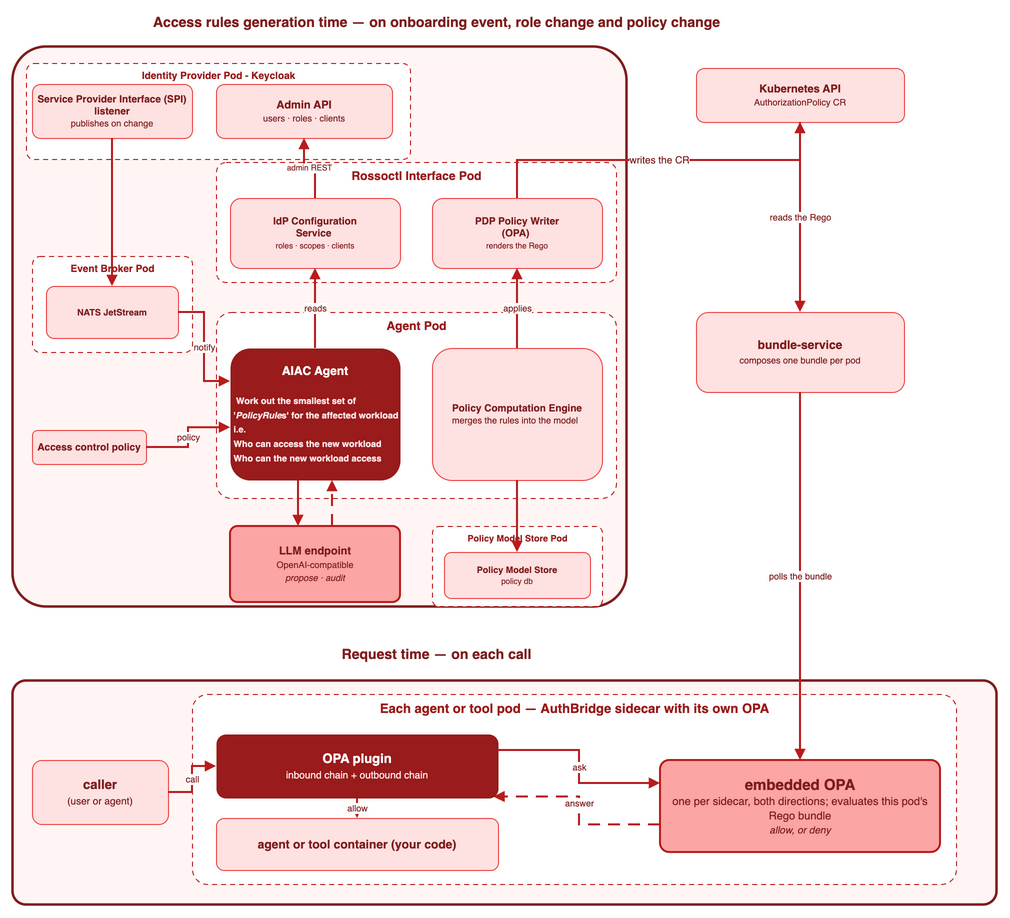

The diagram above was exported from draw.io. Its source (the exported page's mxGraphModel, read from the mxfile embedded in the PNG):
<mxGraphModel dx="2388" dy="926" grid="1" gridSize="10" guides="1" tooltips="1" connect="1" arrows="1" fold="1" page="1" pageScale="1" pageWidth="1100" pageHeight="1100" math="0" shadow="0">
  <root>
    <mxCell id="0" />
    <mxCell id="1" parent="0" />
    <mxCell id="t1bg" parent="1" style="rounded=1;arcSize=6;html=1;fillColor=#fff5f5;strokeColor=#7f1d1d;strokeWidth=2.5;" value="" vertex="1">
      <mxGeometry height="560" width="614" x="16" y="36" as="geometry" />
    </mxCell>
    <mxCell id="t1title" parent="1" style="text;html=1;align=center;verticalAlign=middle;fontSize=14;fontStyle=1;fontColor=#7f1d1d;" value="Access rules generation time — on onboarding event, role change and policy change" vertex="1">
      <mxGeometry height="24" width="848" x="16" as="geometry" />
    </mxCell>
    <mxCell id="t2bg" parent="1" style="rounded=1;arcSize=6;html=1;fillColor=#fff5f5;strokeColor=#7f1d1d;strokeWidth=2.5;" value="" vertex="1">
      <mxGeometry height="224" width="984" x="16" y="670" as="geometry" />
    </mxCell>
    <mxCell id="t2title" parent="1" style="text;html=1;align=center;verticalAlign=middle;fontSize=14;fontStyle=1;fontColor=#7f1d1d;" value="Request time — on each call" vertex="1">
      <mxGeometry height="24" width="848" x="16" y="632" as="geometry" />
    </mxCell>
    <mxCell id="kcpod" parent="1" style="rounded=1;arcSize=8;html=1;dashed=1;dashPattern=5 4;fillColor=#ffffff;strokeColor=#b91c1c;fontColor=#991b1b;fontSize=10;fontStyle=1;verticalAlign=top;container=1;collapsible=0;" value="Identity Provider Pod -&amp;nbsp;Keycloak" vertex="1">
      <mxGeometry height="96" width="384" x="30" y="53" as="geometry" />
    </mxCell>
    <mxCell id="kcapi" parent="kcpod" style="rounded=1;whiteSpace=wrap;html=1;fillColor=#fee2e2;strokeColor=#ef4444;fontColor=#7f1d1d;fontSize=11;" value="&lt;b&gt;Admin API&lt;/b&gt;&lt;br&gt;&lt;font style=&quot;font-size:9px&quot;&gt;users · roles · clients&lt;/font&gt;" vertex="1">
      <mxGeometry height="54" width="176" x="190" y="21" as="geometry" />
    </mxCell>
    <mxCell id="k8sapi" parent="1" style="rounded=1;whiteSpace=wrap;html=1;fillColor=#fee2e2;strokeColor=#ef4444;fontColor=#7f1d1d;fontSize=11;" value="&lt;b&gt;Kubernetes API&lt;/b&gt;&lt;br&gt;&lt;font style='font-size:9px'&gt;AuthorizationPolicy CR&lt;/font&gt;" vertex="1">
      <mxGeometry height="54" width="208" x="700" y="58" as="geometry" />
    </mxCell>
    <mxCell id="spi" parent="kcpod" style="rounded=1;whiteSpace=wrap;html=1;fillColor=#fee2e2;strokeColor=#ef4444;fontColor=#7f1d1d;fontSize=10;" value="&lt;b&gt;Service Provider Interface (SPI) listener&lt;/b&gt;&lt;br&gt;&lt;font style=&quot;font-size:9px&quot;&gt;publishes on change&lt;/font&gt;" vertex="1">
      <mxGeometry height="54" width="160" x="6" y="21" as="geometry" />
    </mxCell>
    <mxCell id="brokerpod" parent="1" style="rounded=1;arcSize=8;html=1;dashed=1;dashPattern=5 4;fillColor=#ffffff;strokeColor=#b91c1c;fontColor=#991b1b;fontSize=10;fontStyle=1;verticalAlign=top;container=1;collapsible=0;" value="Event Broker Pod" vertex="1">
      <mxGeometry height="96" width="160" x="36" y="246" as="geometry" />
    </mxCell>
    <mxCell id="nats" parent="brokerpod" style="rounded=1;whiteSpace=wrap;html=1;fillColor=#fee2e2;strokeColor=#ef4444;fontColor=#7f1d1d;fontSize=9;" value="&lt;b&gt;NATS JetStream&lt;/b&gt;" vertex="1">
      <mxGeometry height="52" width="132" x="14" y="30" as="geometry" />
    </mxCell>
    <mxCell id="cfgmap" parent="1" style="rounded=1;whiteSpace=wrap;html=1;fillColor=#fee2e2;strokeColor=#ef4444;fontColor=#7f1d1d;fontSize=10;" value="&lt;b&gt;Access control policy&lt;br&gt;&lt;/b&gt;" vertex="1">
      <mxGeometry height="34" width="114" x="36" y="420" as="geometry" />
    </mxCell>
    <mxCell id="ifacepod" parent="1" style="rounded=1;arcSize=8;html=1;dashed=1;dashPattern=5 4;fillColor=#ffffff;strokeColor=#b91c1c;fontColor=#991b1b;fontSize=12;fontStyle=1;verticalAlign=top;container=1;collapsible=0;" value="Rossoctl Interface Pod" vertex="1">
      <mxGeometry height="120" width="400" x="220" y="152" as="geometry" />
    </mxCell>
    <mxCell id="idp" parent="ifacepod" style="rounded=1;whiteSpace=wrap;html=1;fillColor=#fee2e2;strokeColor=#ef4444;fontColor=#7f1d1d;fontSize=10;" value="&lt;b&gt;IdP Configuration&lt;br&gt;Service&amp;nbsp;&lt;/b&gt;&lt;br&gt;&lt;font style=&quot;font-size:8px&quot;&gt;roles · scopes · clients&lt;/font&gt;" vertex="1">
      <mxGeometry height="70" width="170" x="14" y="36" as="geometry" />
    </mxCell>
    <mxCell id="pdp" parent="ifacepod" style="rounded=1;whiteSpace=wrap;html=1;fillColor=#fee2e2;strokeColor=#ef4444;fontColor=#7f1d1d;fontSize=10;" value="&lt;b&gt;PDP Policy Writer&lt;br&gt;(OPA)&amp;nbsp;&lt;/b&gt;&lt;br&gt;&lt;font style=&quot;font-size:8px&quot;&gt;renders the Rego&lt;/font&gt;" vertex="1">
      <mxGeometry height="70" width="170" x="216" y="36" as="geometry" />
    </mxCell>
    <mxCell id="agentpod" parent="1" style="rounded=1;arcSize=8;html=1;dashed=1;dashPattern=5 4;fillColor=#ffffff;strokeColor=#b91c1c;fontColor=#991b1b;fontSize=12;fontStyle=1;verticalAlign=top;container=1;collapsible=0;" value="Agent Pod" vertex="1">
      <mxGeometry height="186" width="400" x="220" y="302" as="geometry" />
    </mxCell>
    <mxCell id="aiacagent" parent="agentpod" style="rounded=1;whiteSpace=wrap;html=1;fillColor=#991b1b;strokeColor=none;fontColor=#ffffff;fontSize=12;" value="&lt;b&gt;AIAC Agent&lt;/b&gt;&lt;br&gt;&lt;div&gt;&lt;br&gt;&lt;div align=&quot;left&quot;&gt;&lt;b&gt;&lt;font color=&quot;#ffe4e6&quot; style=&quot;font-size: 9px;&quot;&gt;&amp;nbsp; Work out&amp;nbsp;&lt;/font&gt;&lt;font color=&quot;#ffe4e6&quot; style=&quot;font-size: 9px;&quot;&gt;the smallest set of&amp;nbsp; &amp;nbsp;'&lt;i&gt;PolicyRule&lt;/i&gt;s' for the affected workload&lt;/font&gt;&lt;/b&gt;&lt;br&gt;&lt;b&gt;&lt;font color=&quot;#ffe4e6&quot; style=&quot;font-size: 9px;&quot;&gt;&amp;nbsp;i.e.&amp;nbsp;&amp;nbsp;&lt;/font&gt;&lt;/b&gt;&lt;br&gt;&lt;b&gt;&lt;font color=&quot;#ffe4e6&quot; style=&quot;font-size: 9px;&quot;&gt;&amp;nbsp;Who can access the new workload&lt;/font&gt;&lt;/b&gt;&lt;br&gt;&lt;b&gt;&lt;font color=&quot;#ffe4e6&quot; style=&quot;font-size: 9px;&quot;&gt;&amp;nbsp;Who can the new workload access&lt;/font&gt;&lt;/b&gt;&lt;/div&gt;&lt;/div&gt;" vertex="1">
      <mxGeometry height="132" width="170" x="14" y="36" as="geometry" />
    </mxCell>
    <mxCell id="pce" parent="agentpod" style="rounded=1;whiteSpace=wrap;html=1;fillColor=#fee2e2;strokeColor=#ef4444;fontColor=#7f1d1d;fontSize=10;" value="&lt;b&gt;Policy Computation Engine&lt;/b&gt;&lt;br&gt;&lt;div align=&quot;left&quot;&gt;&lt;font style=&quot;font-size:9px&quot;&gt;merges the rules into the model&lt;/font&gt;&lt;/div&gt;" vertex="1">
      <mxGeometry height="132" width="170" x="216" y="36" as="geometry" />
    </mxCell>
    <mxCell id="llm" parent="1" style="rounded=1;arcSize=10;whiteSpace=wrap;html=1;fillColor=#fca5a5;strokeColor=#b91c1c;strokeWidth=2;fontColor=#7f1d1d;fontSize=11;" value="&lt;b&gt;LLM endpoint&lt;/b&gt;&lt;br&gt;&lt;font style='font-size:9px'&gt;OpenAI-compatible&lt;/font&gt;&lt;br&gt;&lt;i&gt;&lt;font style='font-size:9px'&gt;propose · audit&lt;/font&gt;&lt;/i&gt;" vertex="1">
      <mxGeometry height="76" width="170" x="234" y="516" as="geometry" />
    </mxCell>
    <mxCell id="pmspod" parent="1" style="rounded=1;arcSize=8;html=1;dashed=1;dashPattern=5 4;fillColor=#ffffff;strokeColor=#b91c1c;fontColor=#991b1b;fontSize=9;fontStyle=1;verticalAlign=top;container=1;collapsible=0;" value="Policy Model Store Pod" vertex="1">
      <mxGeometry height="80" width="170" x="436" y="516" as="geometry" />
    </mxCell>
    <mxCell id="pms" parent="pmspod" style="rounded=1;whiteSpace=wrap;html=1;fillColor=#fee2e2;strokeColor=#ef4444;fontColor=#7f1d1d;fontSize=9;" value="&lt;b&gt;Policy Model Store&lt;/b&gt;&lt;br&gt;&lt;font style=&quot;font-size:8px&quot;&gt;policy db&lt;/font&gt;" vertex="1">
      <mxGeometry height="46" width="146" x="12" y="26" as="geometry" />
    </mxCell>
    <mxCell id="bundle" parent="1" style="rounded=1;whiteSpace=wrap;html=1;fillColor=#fee2e2;strokeColor=#ef4444;fontColor=#7f1d1d;fontSize=12;" value="&lt;b&gt;bundle-service&lt;/b&gt;&lt;br&gt;&lt;font style='font-size:9px'&gt;composes one bundle per pod&lt;/font&gt;" vertex="1">
      <mxGeometry height="80" width="208" x="700" y="302" as="geometry" />
    </mxCell>
    <mxCell id="caller" parent="1" style="rounded=1;whiteSpace=wrap;html=1;fillColor=#fee2e2;strokeColor=#ef4444;fontColor=#7f1d1d;fontSize=13;" value="&lt;b&gt;caller&lt;/b&gt;&lt;br&gt;&lt;font style='font-size:10px'&gt;(user or agent)&lt;/font&gt;" vertex="1">
      <mxGeometry height="64" width="136" x="36" y="750" as="geometry" />
    </mxCell>
    <mxCell id="gatepod" parent="1" style="rounded=1;arcSize=8;html=1;dashed=1;dashPattern=5 4;fillColor=#ffffff;strokeColor=#b91c1c;fontColor=#991b1b;fontSize=13;fontStyle=1;verticalAlign=top;container=1;collapsible=0;" value="Each agent or tool pod — AuthBridge sidecar with its own OPA" vertex="1">
      <mxGeometry height="190" width="764" x="196" y="684" as="geometry" />
    </mxCell>
    <mxCell id="opaplugin" parent="gatepod" style="rounded=1;whiteSpace=wrap;html=1;fillColor=#991b1b;strokeColor=none;fontColor=#ffffff;fontSize=13;" value="&lt;b&gt;OPA plugin&lt;/b&gt;&lt;br&gt;&lt;font color=&quot;#ffe4e6&quot; style=&quot;font-size: 10px;&quot;&gt;inbound chain + outbound chain&lt;/font&gt;" vertex="1">
      <mxGeometry height="64" width="282" x="24" y="40" as="geometry" />
    </mxCell>
    <mxCell id="agentcontainer" parent="gatepod" style="rounded=1;whiteSpace=wrap;html=1;fillColor=#fee2e2;strokeColor=#ef4444;fontColor=#7f1d1d;fontSize=12;" value="&lt;b&gt;agent or tool container (your code)&lt;/b&gt;" vertex="1">
      <mxGeometry height="52" width="282" x="24" y="124" as="geometry" />
    </mxCell>
    <mxCell id="opa" parent="gatepod" style="rounded=1;arcSize=10;whiteSpace=wrap;html=1;fillColor=#fca5a5;strokeColor=#b91c1c;strokeWidth=2;fontColor=#7f1d1d;" value="&lt;b&gt;&lt;font style=&quot;font-size:15px&quot;&gt;embedded OPA&lt;/font&gt;&lt;/b&gt;&lt;br&gt;&lt;font style=&quot;font-size:11px&quot;&gt;one per sidecar, both directions; evaluates this pod's Rego bundle&lt;/font&gt;&lt;br&gt;&lt;i&gt;&lt;font style=&quot;font-size:10px&quot;&gt;allow, or deny&lt;/font&gt;&lt;/i&gt;" vertex="1">
      <mxGeometry height="92" width="280" x="468" y="66" as="geometry" />
    </mxCell>
    <mxCell id="e1" edge="1" parent="1" source="spi" style="edgeStyle=orthogonalEdgeStyle;rounded=0;html=1;strokeColor=#b91c1c;strokeWidth=2;endArrow=block;endFill=1;exitX=0.5;exitY=1;entryX=0.5;entryY=0;" target="nats">
      <mxGeometry relative="1" as="geometry" />
    </mxCell>
    <mxCell id="e2" edge="1" parent="1" source="nats" style="edgeStyle=orthogonalEdgeStyle;rounded=0;html=1;strokeColor=#b91c1c;strokeWidth=2;endArrow=block;endFill=1;fontColor=#7f1d1d;fontSize=9;exitX=1;exitY=0.5;entryX=0;entryY=0.25;" target="aiacagent" value="notify">
      <mxGeometry relative="1" x="0.0083" as="geometry">
        <mxPoint as="offset" />
      </mxGeometry>
    </mxCell>
    <mxCell id="e3" edge="1" parent="1" source="cfgmap" style="edgeStyle=orthogonalEdgeStyle;rounded=0;html=1;strokeColor=#b91c1c;strokeWidth=2;endArrow=block;endFill=1;fontColor=#7f1d1d;fontSize=9;exitX=1;exitY=0.5;entryX=0;entryY=0.6;" target="aiacagent" value="policy">
      <mxGeometry relative="1" as="geometry" />
    </mxCell>
    <mxCell id="e4" edge="1" parent="1" source="aiacagent" style="edgeStyle=orthogonalEdgeStyle;rounded=0;html=1;strokeColor=#b91c1c;strokeWidth=2;endArrow=block;endFill=1;fontColor=#7f1d1d;fontSize=9;exitX=0.5;exitY=0;entryX=0.5;entryY=1;" target="idp" value="reads">
      <mxGeometry relative="1" as="geometry" />
    </mxCell>
    <mxCell id="e5" edge="1" parent="1" source="pce" style="edgeStyle=orthogonalEdgeStyle;rounded=0;html=1;strokeColor=#b91c1c;strokeWidth=2;endArrow=block;endFill=1;fontColor=#7f1d1d;fontSize=9;exitX=0.5;exitY=0;entryX=0.5;entryY=1;" target="pdp" value="applies">
      <mxGeometry relative="1" as="geometry" />
    </mxCell>
    <mxCell id="e6" edge="1" parent="1" source="idp" style="edgeStyle=orthogonalEdgeStyle;rounded=0;html=1;strokeColor=#b91c1c;strokeWidth=2;endArrow=block;endFill=1;fontColor=#7f1d1d;fontSize=8;exitX=0.5;exitY=0;entryX=0.5;entryY=1;" target="kcapi" value="admin REST">
      <mxGeometry relative="1" as="geometry" />
    </mxCell>
    <mxCell id="e7" edge="1" parent="1" source="pdp" style="edgeStyle=orthogonalEdgeStyle;rounded=0;html=1;strokeColor=#b91c1c;strokeWidth=2;endArrow=block;endFill=1;fontColor=#7f1d1d;fontSize=8;exitX=0.5;exitY=0;entryX=0.5;entryY=1;" target="k8sapi" value="&lt;font style=&quot;font-size: 10px;&quot;&gt;writes the CR&lt;/font&gt;">
      <mxGeometry relative="1" as="geometry" />
    </mxCell>
    <mxCell id="e8" edge="1" parent="1" source="aiacagent" style="edgeStyle=orthogonalEdgeStyle;rounded=0;html=1;strokeColor=#b91c1c;strokeWidth=2;endArrow=block;endFill=1;exitX=0.4;exitY=1;entryX=0.4;entryY=0;" target="llm">
      <mxGeometry relative="1" as="geometry" />
    </mxCell>
    <mxCell id="e9" edge="1" parent="1" source="llm" style="edgeStyle=orthogonalEdgeStyle;rounded=0;html=1;strokeColor=#b91c1c;strokeWidth=2;endArrow=block;endFill=1;dashed=1;dashPattern=6 4;exitX=0.6;exitY=0;entryX=0.6;entryY=1;" target="aiacagent">
      <mxGeometry relative="1" as="geometry" />
    </mxCell>
    <mxCell id="e10" edge="1" parent="1" source="pce" style="edgeStyle=orthogonalEdgeStyle;rounded=0;html=1;strokeColor=#b91c1c;strokeWidth=2;endArrow=block;endFill=1;exitX=0.5;exitY=1;entryX=0.5;entryY=0;" target="pms">
      <mxGeometry relative="1" as="geometry" />
    </mxCell>
    <mxCell id="e11" edge="1" parent="1" source="k8sapi" style="edgeStyle=orthogonalEdgeStyle;rounded=0;html=1;strokeColor=#b91c1c;strokeWidth=2;endArrow=block;endFill=1;fontColor=#7f1d1d;fontSize=9;exitX=0.5;exitY=1;entryX=0.5;entryY=0;" target="bundle" value="reads the Rego">
      <mxGeometry relative="1" as="geometry" />
    </mxCell>
    <mxCell id="e12" edge="1" parent="1" source="bundle" style="edgeStyle=orthogonalEdgeStyle;rounded=0;html=1;strokeColor=#b91c1c;strokeWidth=2;endArrow=block;endFill=1;fontColor=#7f1d1d;fontSize=9;exitX=0.5;exitY=1;entryX=0.5;entryY=0;" target="opa" value="polls the bundle">
      <mxGeometry relative="1" as="geometry" />
    </mxCell>
    <mxCell id="e13" edge="1" parent="1" source="caller" style="edgeStyle=orthogonalEdgeStyle;rounded=0;html=1;strokeColor=#b91c1c;strokeWidth=2;endArrow=block;endFill=1;fontColor=#7f1d1d;fontSize=9;exitX=1;exitY=0.5;entryX=0;entryY=0.5;" target="opaplugin" value="call">
      <mxGeometry relative="1" as="geometry" />
    </mxCell>
    <mxCell id="e14" edge="1" parent="1" source="opaplugin" style="edgeStyle=orthogonalEdgeStyle;rounded=0;html=1;strokeColor=#b91c1c;strokeWidth=2;endArrow=block;endFill=1;fontColor=#7f1d1d;fontSize=9;exitX=0.5;exitY=1;entryX=0.5;entryY=0;" target="agentcontainer" value="allow">
      <mxGeometry relative="1" as="geometry" />
    </mxCell>
    <mxCell id="e15" edge="1" parent="1" source="opaplugin" style="edgeStyle=orthogonalEdgeStyle;rounded=0;html=1;strokeColor=#b91c1c;strokeWidth=2;endArrow=block;endFill=1;fontColor=#7f1d1d;fontSize=9;exitX=1;exitY=0.25;entryX=0;entryY=0.25;entryDx=0;entryDy=0;" target="opa" value="ask">
      <mxGeometry relative="1" as="geometry" />
    </mxCell>
    <mxCell id="e16" edge="1" parent="1" source="opa" style="edgeStyle=orthogonalEdgeStyle;rounded=0;html=1;strokeColor=#b91c1c;strokeWidth=2;endArrow=block;endFill=1;dashed=1;dashPattern=6 4;fontColor=#7f1d1d;fontSize=9;exitX=0;exitY=0.7;entryX=0.984;entryY=0.977;entryDx=0;entryDy=0;entryPerimeter=0;" target="opaplugin" value="answer">
      <mxGeometry relative="1" x="0.0493" as="geometry" />
    </mxCell>
  </root>
</mxGraphModel>